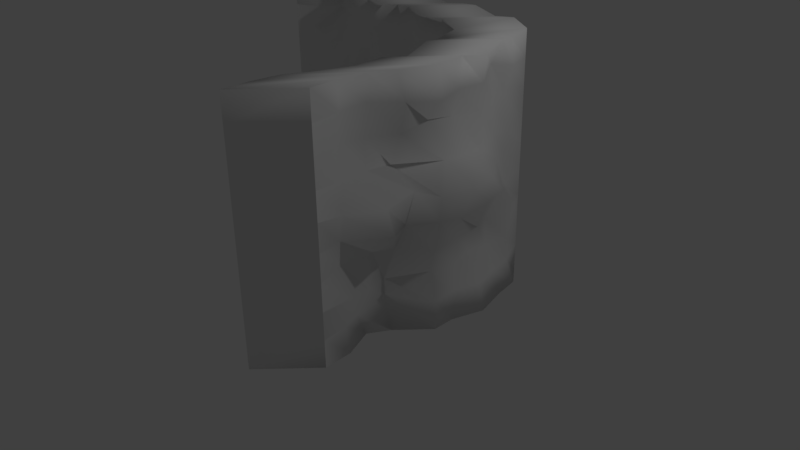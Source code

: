 # Source: CornerThickThin2.blend  (saved by Blender 2.77.0; exported with 4.5.12 LTS)
import bpy
from mathutils import Matrix  # noqa: F401  (used for matrix-valued properties, if any)

bpy.ops.wm.read_factory_settings(use_empty=True)
scene = bpy.context.scene
scene.name = 'Scene'

# ---- collections
col_collection_1 = bpy.data.collections.new('Collection 1'); scene.collection.children.link(col_collection_1)

# ---- materials (node trees are filled in below, after node groups)
mat_material = bpy.data.materials.new('Material')
mat_material.alpha_threshold = 0.0
mat_material.use_transparent_shadow = False
mat_material.roughness = 0.5
mat_material.line_color = (0.0, 0.0, 0.0, 1.0)

# ---- material node trees

# ---- world
world_world = bpy.data.worlds.new('World'); scene.world = world_world
world_world.color = (0.05088, 0.05088, 0.05088)
world_world.use_sun_shadow = False
world_world.sun_shadow_jitter_overblur = 0.0
world_world.cycles.sampling_method = 'MANUAL'

# ---- cameras
cam_camera = bpy.data.cameras.new('Camera')
cam_camera.clip_end = 100.0
cam_camera.lens = 35.0
cam_camera.sensor_width = 32.0
cam_camera.sensor_height = 18.0
cam_camera.ortho_scale = 7.314
cam_camera.dof.focus_distance = 0.0
cam_camera.dof.aperture_fstop = 128.0

# ---- lights
light_lamp = bpy.data.lights.new('Lamp', 'POINT')
light_lamp.transmission_factor = 0.0
light_lamp.cutoff_distance = 30.0
light_lamp.energy = 100.0
light_lamp.shadow_buffer_clip_start = 1.001
light_lamp.shadow_soft_size = 0.1
light_lamp.shadow_maximum_resolution = 0.006
light_lamp.use_absolute_resolution = True

# ---- meshes
me_cube = bpy.data.meshes.new('Cube')
me_cube.from_pydata([(1.5, -2.0, 0.0), (1.5, 1.0, 3.0), (-2.0, 1.5, 0.0), (1.5, -2.0, 3.0), (1.5, 1.0, 0.0), (-2.0, 1.5, 3.0), (-0.5, 1.5, 0.0), (-0.5, 1.5, 3.0), (1.5, -2.0, 0.3333), (1.5, -2.0, 0.6667), (1.5, -2.0, 1.0), (1.5, -2.0, 1.333), (1.5, -2.0, 1.667), (1.5, -2.0, 2.0), (1.5, -2.0, 2.333), (1.5, -2.0, 2.667), (1.5, 1.0, 2.667), (1.5, 1.0, 2.333), (1.5, 1.0, 2.0), (1.5, 1.0, 1.667), (1.5, 1.0, 1.333), (1.5, 1.0, 1.0), (1.5, 1.0, 0.6667), (1.5, 1.0, 0.3333), (-2.0, 1.5, 0.3333), (-2.0, 1.5, 0.6667), (-2.0, 1.5, 1.0), (-2.0, 1.5, 1.333), (-2.0, 1.5, 1.667), (-2.0, 1.5, 2.0), (-2.0, 1.5, 2.333), (-2.0, 1.5, 2.667), (-0.5, 1.5, 0.3333), (-0.5, 1.5, 0.6667), (-0.5, 1.5, 1.0), (-0.5, 1.5, 1.333), (-0.5, 1.5, 1.667), (-0.5, 1.5, 2.0), (-0.5, 1.5, 2.333), (-0.5, 1.5, 2.667), (-0.8094, 1.462, -0.03014), (-1.176, 1.459, -0.01407), (-1.402, 1.506, -0.001311), (-1.683, 1.557, -0.04706), (-0.858, 1.52, 3.039), (-1.044, 1.629, 2.995), (-1.45, 1.553, 3.059), (-1.696, 1.485, 3.004), (-0.792, 1.513, 2.692), (-1.156, 1.691, 2.713), (-1.32, 1.744, 2.712), (-1.683, 1.633, 2.661), (-0.8018, 1.484, 2.351), (-1.057, 1.516, 2.3), (-1.362, 1.482, 2.335), (-1.731, 1.578, 2.384), (-0.817, 1.383, 1.951), (-1.098, 1.503, 2.0), (-1.352, 1.503, 1.929), (-1.696, 1.48, 1.99), (-0.8005, 1.439, 1.697), (-1.099, 1.494, 1.674), (-1.459, 1.476, 1.701), (-1.778, 1.534, 1.7), (-0.7639, 1.584, 1.294), (-1.07, 1.532, 1.344), (-1.39, 1.478, 1.36), (-1.782, 1.462, 1.299), (-0.8001, 1.586, 0.9996), (-1.103, 1.542, 0.9933), (-1.384, 1.411, 0.9418), (-1.712, 1.431, 1.005), (-0.7958, 1.578, 0.6806), (-1.134, 1.483, 0.6068), (-1.339, 1.479, 0.677), (-1.718, 1.442, 0.6896), (-0.8517, 1.492, 0.3517), (-1.131, 1.432, 0.3376), (-1.423, 1.511, 0.3295), (-1.704, 1.512, 0.3447), (1.706, 0.7402, 5.954e-05), (1.759, 0.417, -0.01044), (1.879, -0.001182, -0.008291), (1.758, -0.3896, -0.01123), (1.767, -0.6675, -0.01054), (1.44, -1.018, -0.01553), (1.296, -1.27, -0.01738), (1.483, -1.654, 0.005292), (1.539, 0.6958, 2.96), (1.662, 0.4199, 3.012), (1.833, -0.02738, 2.972), (1.703, -0.2572, 2.983), (1.795, -0.6658, 3.001), (1.621, -1.055, 2.989), (1.487, -1.325, 2.99), (1.487, -1.664, 3.0), (1.67, 0.6314, 0.3444), (1.699, 0.3623, 0.2951), (1.815, -0.009056, 0.3292), (1.744, -0.3466, 0.3456), (1.787, -0.6829, 0.352), (1.323, -1.004, 0.3917), (1.315, -1.403, 0.287), (1.467, -1.685, 0.3464), (1.642, 0.6296, 0.6374), (1.579, 0.3364, 0.5942), (1.65, 0.02319, 0.678), (1.721, -0.2943, 0.663), (1.721, -0.709, 0.7219), (1.367, -1.05, 0.6212), (1.488, -1.364, 0.6814), (1.551, -1.658, 0.7151), (1.666, 0.7201, 1.054), (1.604, 0.2988, 0.9597), (1.716, 0.04017, 0.9902), (1.755, -0.3303, 1.002), (1.775, -0.6964, 0.9818), (1.495, -0.9967, 1.023), (1.444, -1.279, 1.064), (1.44, -1.689, 1.066), (1.564, 0.6443, 1.277), (1.754, 0.4018, 1.343), (1.909, 0.01412, 1.375), (1.837, -0.3604, 1.27), (1.821, -0.6732, 1.333), (1.638, -0.9751, 1.338), (1.807, -1.282, 1.375), (1.471, -1.713, 1.357), (1.528, 0.6504, 1.673), (1.675, 0.3565, 1.714), (1.954, 0.0007446, 1.676), (1.979, -0.3338, 1.668), (1.882, -0.7059, 1.646), (1.766, -0.972, 1.755), (1.712, -1.284, 1.633), (1.514, -1.695, 1.648), (1.566, 0.6669, 1.903), (1.651, 0.3369, 1.97), (1.795, -0.02654, 1.934), (1.821, -0.3141, 1.967), (1.825, -0.6109, 2.004), (1.475, -1.027, 1.976), (1.466, -1.336, 2.003), (1.414, -1.616, 1.953), (1.525, 0.6231, 2.366), (1.619, 0.3352, 2.33), (1.756, 0.00909, 2.346), (1.66, -0.3407, 2.365), (1.655, -0.6817, 2.409), (1.611, -1.025, 2.339), (1.441, -1.333, 2.335), (1.462, -1.693, 2.364), (1.611, 0.6613, 2.674), (1.558, 0.3497, 2.745), (1.797, -0.02176, 2.67), (1.75, -0.3319, 2.665), (1.82, -0.6557, 2.638), (1.679, -1.006, 2.673), (1.459, -1.31, 2.691), (1.452, -1.644, 2.677), (-0.1183, 1.427, 2.963), (0.1342, 1.438, 2.994), (0.4625, 1.31, 3.042), (0.8517, 1.215, 2.992), (1.194, 1.145, 3.043), (-0.1692, 1.593, 0.01314), (0.1022, 1.529, 0.004022), (0.4847, 1.315, -0.0269), (0.8892, 1.445, 0.00641), (1.194, 1.068, 0.01221), (-0.1615, 1.577, 0.349), (0.1611, 1.662, 0.3226), (0.493, 1.534, 0.3289), (0.8298, 1.637, 0.331), (1.163, 1.321, 0.3321), (-0.1773, 1.57, 0.5931), (0.1679, 1.35, 0.6648), (0.5186, 1.345, 0.6596), (0.8335, 1.381, 0.6666), (1.184, 1.17, 0.7164), (-0.1786, 1.437, 1.025), (0.1896, 1.373, 1.038), (0.5102, 1.188, 1.076), (0.8836, 1.197, 0.9561), (1.146, 1.167, 0.9868), (-0.1114, 1.44, 1.314), (0.1436, 1.364, 1.324), (0.4746, 1.154, 1.396), (0.9255, 1.272, 1.32), (1.16, 1.295, 1.372), (-0.1089, 1.424, 1.657), (0.154, 1.369, 1.643), (0.4958, 1.217, 1.639), (0.8378, 1.195, 1.67), (1.167, 1.107, 1.686), (-0.135, 1.41, 1.954), (0.1666, 1.492, 1.99), (0.4744, 1.297, 2.033), (0.8185, 1.272, 2.016), (1.213, 1.066, 1.982), (-0.1649, 1.421, 2.323), (0.168, 1.39, 2.285), (0.5127, 1.357, 2.343), (0.864, 1.342, 2.364), (1.178, 1.096, 2.292), (-0.2423, 1.396, 2.653), (0.1988, 1.474, 2.697), (0.5042, 1.333, 2.665), (0.8657, 1.271, 2.654), (1.16, 1.184, 2.675), (0.9625, -2.587, -0.004901), (0.9625, 0.4133, 2.995), (-2.537, 0.9133, -0.004901), (0.9625, -2.587, 2.995), (0.9625, 0.4133, -0.004901), (-2.537, 0.9133, 2.995), (-1.037, 0.9133, -0.004901), (-1.037, 0.9133, 2.995), (0.9625, -2.587, 0.3284), (0.9625, -2.587, 0.6618), (0.9625, -2.587, 0.9951), (0.9625, -2.587, 1.328), (0.9625, -2.587, 1.662), (0.9625, -2.587, 1.995), (0.9625, -2.587, 2.328), (0.9625, -2.587, 2.662), (0.9625, 0.4133, 2.662), (0.9625, 0.4133, 2.328), (0.9625, 0.4133, 1.995), (0.9625, 0.4133, 1.662), (0.9625, 0.4133, 1.328), (0.9625, 0.4133, 0.9951), (0.9625, 0.4133, 0.6618), (0.9625, 0.4133, 0.3284), (-2.537, 0.9133, 0.3284), (-2.537, 0.9133, 0.6618), (-2.537, 0.9133, 0.9951), (-2.537, 0.9133, 1.328), (-2.537, 0.9133, 1.662), (-2.537, 0.9133, 1.995), (-2.537, 0.9133, 2.328), (-2.537, 0.9133, 2.662), (-1.037, 0.9133, 0.3284), (-1.037, 0.9133, 0.6618), (-1.037, 0.9134, 0.9951), (-1.037, 0.9133, 1.328), (-1.037, 0.9133, 1.662), (-1.037, 0.9133, 1.995), (-1.037, 0.9133, 2.328), (-1.037, 0.9133, 2.662), (-1.347, 0.8757, -0.03504), (-1.713, 0.8724, -0.01897), (-1.939, 0.9194, -0.006213), (-2.22, 0.9701, -0.05197), (-1.395, 0.9332, 3.035), (-1.582, 1.043, 2.99), (-1.988, 0.9662, 3.054), (-2.234, 0.8979, 2.999), (-1.329, 0.9259, 2.687), (-1.693, 1.104, 2.708), (-1.857, 1.157, 2.707), (-2.22, 1.046, 2.656), (-1.339, 0.897, 2.346), (-1.594, 0.9295, 2.295), (-1.9, 0.8956, 2.331), (-2.269, 0.9913, 2.379), (-1.354, 0.7967, 1.946), (-1.636, 0.9166, 1.996), (-1.89, 0.9165, 1.924), (-2.234, 0.893, 1.985), (-1.338, 0.8523, 1.693), (-1.636, 0.9073, 1.67), (-1.996, 0.889, 1.696), (-2.315, 0.9473, 1.695), (-1.301, 0.9973, 1.289), (-1.607, 0.9454, 1.339), (-1.928, 0.8911, 1.355), (-2.319, 0.875, 1.294), (-1.338, 0.9991, 0.9947), (-1.64, 0.9553, 0.9884), (-1.922, 0.8246, 0.9369), (-2.25, 0.8447, 1.0), (-1.333, 0.9917, 0.6757), (-1.671, 0.8959, 0.6019), (-1.876, 0.8921, 0.6721), (-2.255, 0.8557, 0.6847), (-1.389, 0.9048, 0.3468), (-1.668, 0.8455, 0.3327), (-1.96, 0.9243, 0.3246), (-2.242, 0.9253, 0.3398), (1.168, 0.1535, -0.004842), (1.221, -0.1697, -0.01534), (1.341, -0.5879, -0.01319), (1.22, -0.8167, -0.01613), (1.137, -0.9512, 0.03208), (0.9026, -1.36, 0.02415), (0.759, -1.697, 0.008797), (0.9453, -2.241, 0.0003905), (1.002, 0.1091, 2.955), (1.124, -0.1668, 3.007), (1.296, -0.6141, 2.967), (1.166, -0.8439, 2.978), (1.257, -1.252, 2.996), (1.084, -1.642, 2.984), (0.9495, -1.912, 2.985), (0.9498, -2.251, 2.995), (1.132, 0.04474, 0.3395), (1.161, -0.2244, 0.2902), (1.277, -0.5958, 0.3243), (1.207, -0.9333, 0.3407), (1.25, -1.27, 0.3471), (0.786, -1.591, 0.3868), (0.7777, -1.99, 0.2821), (0.93, -2.272, 0.3415), (1.104, 0.0429, 0.6325), (1.042, -0.2503, 0.5893), (1.112, -0.5635, 0.6731), (1.184, -0.881, 0.6581), (1.184, -1.296, 0.717), (0.83, -1.637, 0.6163), (0.9509, -1.951, 0.6765), (1.014, -2.245, 0.7102), (1.128, 0.1334, 1.049), (1.067, -0.2879, 0.9548), (1.179, -0.5465, 0.9853), (1.218, -0.917, 0.997), (1.238, -1.283, 0.9769), (0.9571, -1.583, 1.018), (0.9064, -1.866, 1.059), (0.9021, -2.276, 1.061), (1.027, 0.05764, 1.272), (1.217, -0.1849, 1.338), (1.371, -0.5726, 1.37), (1.299, -0.9471, 1.265), (1.283, -1.26, 1.328), (1.1, -1.562, 1.333), (1.269, -1.869, 1.37), (0.9339, -2.3, 1.352), (0.9902, 0.06375, 1.668), (1.138, -0.2302, 1.709), (1.416, -0.586, 1.671), (1.441, -0.9205, 1.663), (1.345, -1.293, 1.641), (1.228, -1.559, 1.75), (1.174, -1.87, 1.628), (0.9763, -2.281, 1.643), (1.028, 0.08019, 1.898), (1.113, -0.2498, 1.965), (1.258, -0.6132, 1.929), (1.284, -0.9008, 1.962), (1.287, -1.198, 1.999), (0.9374, -1.613, 1.972), (0.9285, -1.923, 1.998), (0.8766, -2.202, 1.949), (0.9873, 0.03639, 2.361), (1.081, -0.2515, 2.325), (1.218, -0.5776, 2.341), (1.122, -0.9274, 2.36), (1.118, -1.268, 2.404), (1.073, -1.611, 2.334), (0.9033, -1.919, 2.33), (0.9246, -2.28, 2.359), (1.073, 0.07459, 2.669), (1.02, -0.237, 2.74), (1.26, -0.6085, 2.666), (1.212, -0.9186, 2.66), (1.283, -1.242, 2.633), (1.142, -1.592, 2.668), (0.9213, -1.897, 2.686), (0.9145, -2.231, 2.673), (-0.6558, 0.8399, 2.958), (-0.4033, 0.8512, 2.989), (-0.075, 0.7232, 3.037), (0.3142, 0.628, 2.987), (0.6569, 0.5584, 3.039), (-0.7067, 1.006, 0.008236), (-0.4352, 0.9426, -0.0008789), (-0.05274, 0.7278, -0.0318), (0.3518, 0.8587, 0.001509), (0.6569, 0.4813, 0.007304), (-0.699, 0.9901, 0.3441), (-0.3764, 1.076, 0.3176), (-0.0445, 0.9477, 0.324), (0.2923, 1.05, 0.3261), (0.6257, 0.7344, 0.3272), (-0.7148, 0.9829, 0.5882), (-0.3695, 0.7628, 0.6599), (-0.0189, 0.7587, 0.6547), (0.296, 0.7945, 0.6617), (0.6466, 0.583, 0.7115), (-0.7161, 0.8506, 1.02), (-0.3478, 0.7861, 1.034), (-0.02724, 0.6017, 1.072), (0.3461, 0.6103, 0.9512), (0.6086, 0.5807, 0.9819), (-0.6489, 0.8528, 1.309), (-0.3939, 0.7775, 1.319), (-0.06288, 0.5676, 1.391), (0.3881, 0.6851, 1.315), (0.6221, 0.7081, 1.367), (-0.6463, 0.8368, 1.652), (-0.3835, 0.7818, 1.639), (-0.04163, 0.6302, 1.634), (0.3003, 0.6084, 1.665), (0.6294, 0.5203, 1.681), (-0.6725, 0.8228, 1.949), (-0.3708, 0.9049, 1.986), (-0.06306, 0.7098, 2.028), (0.281, 0.6848, 2.011), (0.6759, 0.4797, 1.977), (-0.7024, 0.8344, 2.318), (-0.3694, 0.8029, 2.28), (-0.02476, 0.7701, 2.338), (0.3265, 0.7553, 2.359), (0.6403, 0.5097, 2.288), (-0.7797, 0.8093, 2.648), (-0.3386, 0.8874, 2.692), (-0.03329, 0.7463, 2.66), (0.3283, 0.6847, 2.649), (0.6223, 0.597, 2.67)], [], [(159, 95, 3, 15), (79, 43, 2, 24), (209, 164, 1, 16), (169, 174, 23, 4), (174, 179, 22, 23), (179, 184, 21, 22), (184, 189, 20, 21), (189, 194, 19, 20), (194, 199, 18, 19), (199, 204, 17, 18), (204, 209, 16, 17), (47, 51, 31, 5), (51, 55, 30, 31), (55, 59, 29, 30), (59, 63, 28, 29), (63, 67, 27, 28), (67, 71, 26, 27), (71, 75, 25, 26), (75, 79, 24, 25), (87, 103, 8, 0), (103, 111, 9, 8), (111, 119, 10, 9), (119, 127, 11, 10), (127, 135, 12, 11), (135, 143, 13, 12), (143, 151, 14, 13), (151, 159, 15, 14), (33, 32, 76, 72), (72, 76, 77, 73), (73, 77, 78, 74), (74, 78, 79, 75), (34, 33, 72, 68), (68, 72, 73, 69), (69, 73, 74, 70), (70, 74, 75, 71), (35, 34, 68, 64), (64, 68, 69, 65), (65, 69, 70, 66), (66, 70, 71, 67), (36, 35, 64, 60), (60, 64, 65, 61), (61, 65, 66, 62), (62, 66, 67, 63), (37, 36, 60, 56), (56, 60, 61, 57), (57, 61, 62, 58), (58, 62, 63, 59), (38, 37, 56, 52), (52, 56, 57, 53), (53, 57, 58, 54), (54, 58, 59, 55), (39, 38, 52, 48), (48, 52, 53, 49), (49, 53, 54, 50), (50, 54, 55, 51), (7, 39, 48, 44), (44, 48, 49, 45), (45, 49, 50, 46), (46, 50, 51, 47), (32, 6, 40, 76), (76, 40, 41, 77), (77, 41, 42, 78), (78, 42, 43, 79), (17, 16, 152, 144), (144, 152, 153, 145), (145, 153, 154, 146), (146, 154, 155, 147), (147, 155, 156, 148), (148, 156, 157, 149), (149, 157, 158, 150), (150, 158, 159, 151), (18, 17, 144, 136), (136, 144, 145, 137), (137, 145, 146, 138), (138, 146, 147, 139), (139, 147, 148, 140), (140, 148, 149, 141), (141, 149, 150, 142), (142, 150, 151, 143), (19, 18, 136, 128), (128, 136, 137, 129), (129, 137, 138, 130), (130, 138, 139, 131), (131, 139, 140, 132), (132, 140, 141, 133), (133, 141, 142, 134), (134, 142, 143, 135), (20, 19, 128, 120), (120, 128, 129, 121), (121, 129, 130, 122), (122, 130, 131, 123), (123, 131, 132, 124), (124, 132, 133, 125), (125, 133, 134, 126), (126, 134, 135, 127), (21, 20, 120, 112), (112, 120, 121, 113), (113, 121, 122, 114), (114, 122, 123, 115), (115, 123, 124, 116), (116, 124, 125, 117), (117, 125, 126, 118), (118, 126, 127, 119), (22, 21, 112, 104), (104, 112, 113, 105), (105, 113, 114, 106), (106, 114, 115, 107), (107, 115, 116, 108), (108, 116, 117, 109), (109, 117, 118, 110), (110, 118, 119, 111), (23, 22, 104, 96), (96, 104, 105, 97), (97, 105, 106, 98), (98, 106, 107, 99), (99, 107, 108, 100), (100, 108, 109, 101), (101, 109, 110, 102), (102, 110, 111, 103), (4, 23, 96, 80), (80, 96, 97, 81), (81, 97, 98, 82), (82, 98, 99, 83), (83, 99, 100, 84), (84, 100, 101, 85), (85, 101, 102, 86), (86, 102, 103, 87), (16, 1, 88, 152), (152, 88, 89, 153), (153, 89, 90, 154), (154, 90, 91, 155), (155, 91, 92, 156), (156, 92, 93, 157), (157, 93, 94, 158), (158, 94, 95, 159), (38, 39, 205, 200), (200, 205, 206, 201), (201, 206, 207, 202), (202, 207, 208, 203), (203, 208, 209, 204), (37, 38, 200, 195), (195, 200, 201, 196), (196, 201, 202, 197), (197, 202, 203, 198), (198, 203, 204, 199), (36, 37, 195, 190), (190, 195, 196, 191), (191, 196, 197, 192), (192, 197, 198, 193), (193, 198, 199, 194), (35, 36, 190, 185), (185, 190, 191, 186), (186, 191, 192, 187), (187, 192, 193, 188), (188, 193, 194, 189), (34, 35, 185, 180), (180, 185, 186, 181), (181, 186, 187, 182), (182, 187, 188, 183), (183, 188, 189, 184), (33, 34, 180, 175), (175, 180, 181, 176), (176, 181, 182, 177), (177, 182, 183, 178), (178, 183, 184, 179), (32, 33, 175, 170), (170, 175, 176, 171), (171, 176, 177, 172), (172, 177, 178, 173), (173, 178, 179, 174), (6, 32, 170, 165), (165, 170, 171, 166), (166, 171, 172, 167), (167, 172, 173, 168), (168, 173, 174, 169), (39, 7, 160, 205), (205, 160, 161, 206), (206, 161, 162, 207), (207, 162, 163, 208), (208, 163, 164, 209), (369, 225, 213, 305), (289, 234, 212, 253), (419, 226, 211, 374), (379, 214, 233, 384), (384, 233, 232, 389), (389, 232, 231, 394), (394, 231, 230, 399), (399, 230, 229, 404), (404, 229, 228, 409), (409, 228, 227, 414), (414, 227, 226, 419), (257, 215, 241, 261), (261, 241, 240, 265), (265, 240, 239, 269), (269, 239, 238, 273), (273, 238, 237, 277), (277, 237, 236, 281), (281, 236, 235, 285), (285, 235, 234, 289), (297, 210, 218, 313), (313, 218, 219, 321), (321, 219, 220, 329), (329, 220, 221, 337), (337, 221, 222, 345), (345, 222, 223, 353), (353, 223, 224, 361), (361, 224, 225, 369), (243, 282, 286, 242), (282, 283, 287, 286), (283, 284, 288, 287), (284, 285, 289, 288), (244, 278, 282, 243), (278, 279, 283, 282), (279, 280, 284, 283), (280, 281, 285, 284), (245, 274, 278, 244), (274, 275, 279, 278), (275, 276, 280, 279), (276, 277, 281, 280), (246, 270, 274, 245), (270, 271, 275, 274), (271, 272, 276, 275), (272, 273, 277, 276), (247, 266, 270, 246), (266, 267, 271, 270), (267, 268, 272, 271), (268, 269, 273, 272), (248, 262, 266, 247), (262, 263, 267, 266), (263, 264, 268, 267), (264, 265, 269, 268), (249, 258, 262, 248), (258, 259, 263, 262), (259, 260, 264, 263), (260, 261, 265, 264), (217, 254, 258, 249), (254, 255, 259, 258), (255, 256, 260, 259), (256, 257, 261, 260), (242, 286, 250, 216), (286, 287, 251, 250), (287, 288, 252, 251), (288, 289, 253, 252), (227, 354, 362, 226), (354, 355, 363, 362), (355, 356, 364, 363), (356, 357, 365, 364), (357, 358, 366, 365), (358, 359, 367, 366), (359, 360, 368, 367), (360, 361, 369, 368), (228, 346, 354, 227), (346, 347, 355, 354), (347, 348, 356, 355), (348, 349, 357, 356), (349, 350, 358, 357), (350, 351, 359, 358), (351, 352, 360, 359), (352, 353, 361, 360), (229, 338, 346, 228), (338, 339, 347, 346), (339, 340, 348, 347), (340, 341, 349, 348), (341, 342, 350, 349), (342, 343, 351, 350), (343, 344, 352, 351), (344, 345, 353, 352), (230, 330, 338, 229), (330, 331, 339, 338), (331, 332, 340, 339), (332, 333, 341, 340), (333, 334, 342, 341), (334, 335, 343, 342), (335, 336, 344, 343), (336, 337, 345, 344), (231, 322, 330, 230), (322, 323, 331, 330), (323, 324, 332, 331), (324, 325, 333, 332), (325, 326, 334, 333), (326, 327, 335, 334), (327, 328, 336, 335), (328, 329, 337, 336), (232, 314, 322, 231), (314, 315, 323, 322), (315, 316, 324, 323), (316, 317, 325, 324), (317, 318, 326, 325), (318, 319, 327, 326), (319, 320, 328, 327), (320, 321, 329, 328), (233, 306, 314, 232), (306, 307, 315, 314), (307, 308, 316, 315), (308, 309, 317, 316), (309, 310, 318, 317), (310, 311, 319, 318), (311, 312, 320, 319), (312, 313, 321, 320), (214, 290, 306, 233), (290, 291, 307, 306), (291, 292, 308, 307), (292, 293, 309, 308), (293, 294, 310, 309), (294, 295, 311, 310), (295, 296, 312, 311), (296, 297, 313, 312), (226, 362, 298, 211), (362, 363, 299, 298), (363, 364, 300, 299), (364, 365, 301, 300), (365, 366, 302, 301), (366, 367, 303, 302), (367, 368, 304, 303), (368, 369, 305, 304), (248, 410, 415, 249), (410, 411, 416, 415), (411, 412, 417, 416), (412, 413, 418, 417), (413, 414, 419, 418), (247, 405, 410, 248), (405, 406, 411, 410), (406, 407, 412, 411), (407, 408, 413, 412), (408, 409, 414, 413), (246, 400, 405, 247), (400, 401, 406, 405), (401, 402, 407, 406), (402, 403, 408, 407), (403, 404, 409, 408), (245, 395, 400, 246), (395, 396, 401, 400), (396, 397, 402, 401), (397, 398, 403, 402), (398, 399, 404, 403), (244, 390, 395, 245), (390, 391, 396, 395), (391, 392, 397, 396), (392, 393, 398, 397), (393, 394, 399, 398), (243, 385, 390, 244), (385, 386, 391, 390), (386, 387, 392, 391), (387, 388, 393, 392), (388, 389, 394, 393), (242, 380, 385, 243), (380, 381, 386, 385), (381, 382, 387, 386), (382, 383, 388, 387), (383, 384, 389, 388), (216, 375, 380, 242), (375, 376, 381, 380), (376, 377, 382, 381), (377, 378, 383, 382), (378, 379, 384, 383), (249, 415, 370, 217), (415, 416, 371, 370), (416, 417, 372, 371), (417, 418, 373, 372), (418, 419, 374, 373), (162, 372, 373, 163), (163, 373, 374, 164), (8, 218, 210, 0), (165, 375, 216, 6), (80, 290, 214, 4), (9, 219, 218, 8), (166, 376, 375, 165), (81, 291, 290, 80), (10, 220, 219, 9), (167, 377, 376, 166), (82, 292, 291, 81), (11, 221, 220, 10), (6, 216, 250, 40), (168, 378, 377, 167), (12, 222, 221, 11), (83, 293, 292, 82), (40, 250, 251, 41), (169, 379, 378, 168), (13, 223, 222, 12), (84, 294, 293, 83), (41, 251, 252, 42), (14, 224, 223, 13), (85, 295, 294, 84), (42, 252, 253, 43), (15, 225, 224, 14), (86, 296, 295, 85), (44, 254, 217, 7), (87, 297, 296, 86), (45, 255, 254, 44), (1, 211, 298, 88), (46, 256, 255, 45), (88, 298, 299, 89), (47, 257, 256, 46), (89, 299, 300, 90), (90, 300, 301, 91), (91, 301, 302, 92), (92, 302, 303, 93), (93, 303, 304, 94), (94, 304, 305, 95), (2, 212, 234, 24), (0, 210, 297, 87), (24, 234, 235, 25), (43, 253, 212, 2), (25, 235, 236, 26), (3, 213, 225, 15), (26, 236, 237, 27), (27, 237, 238, 28), (31, 241, 215, 5), (28, 238, 239, 29), (95, 305, 213, 3), (29, 239, 240, 30), (7, 217, 370, 160), (5, 215, 257, 47), (30, 240, 241, 31), (160, 370, 371, 161), (164, 374, 211, 1), (161, 371, 372, 162), (4, 214, 379, 169)])
me_cube.polygons.foreach_set('use_smooth', [True] * 418)
_k = set([(0, 8), (0, 87), (2, 24), (2, 43), (3, 15), (3, 95), (5, 31), (5, 47), (8, 9), (8, 103), (8, 218), (9, 10), (9, 111), (9, 219), (10, 11), (10, 119), (10, 220), (11, 12), (11, 127), (11, 221), (12, 13), (12, 135), (12, 222), (13, 14), (13, 143), (13, 223), (14, 15), (14, 151), (14, 224), (15, 159), (15, 225), (24, 25), (24, 79), (24, 234), (25, 26), (25, 75), (25, 235), (26, 27), (26, 71), (26, 236), (27, 28), (27, 67), (27, 237), (28, 29), (28, 63), (28, 238), (29, 30), (29, 59), (29, 239), (30, 31), (30, 55), (30, 240), (31, 51), (31, 241), (210, 218), (210, 297), (212, 234), (212, 253), (213, 225), (213, 305), (215, 241), (215, 257), (218, 219), (218, 313), (219, 220), (219, 321), (220, 221), (220, 329), (221, 222), (221, 337), (222, 223), (222, 345), (223, 224), (223, 353), (224, 225), (224, 361), (225, 369), (234, 235), (234, 289), (235, 236), (235, 285), (236, 237), (236, 281), (237, 238), (237, 277), (238, 239), (238, 273), (239, 240), (239, 269), (240, 241), (240, 265), (241, 261)])
me_cube.attributes.new('sharp_edge', 'BOOLEAN', 'EDGE').data.foreach_set('value', [ (min(e.vertices), max(e.vertices)) in _k for e in me_cube.edges])
_uv = me_cube.uv_layers.new(name='UVMap')
_uv.uv.foreach_set('vector', [0.05788, 0.8791, 0.05506, 0.9624, 0.008351, 0.9636, 0.007758, 0.8781, 0.9113, 0.2631, 0.91, 0.1563, 0.9566, 0.1735, 0.9547, 0.2626, 0.478, 0.882, 0.4764, 0.981, 0.4311, 0.9632, 0.4317, 0.8788, 0.4722, 0.1788, 0.4829, 0.2657, 0.4301, 0.2681, 0.429, 0.179, 0.4829, 0.2657, 0.4809, 0.3709, 0.4305, 0.3578, 0.4301, 0.2681, 0.4809, 0.3709, 0.4872, 0.4433, 0.4308, 0.4472, 0.4305, 0.3578, 0.4872, 0.4433, 0.4914, 0.5426, 0.431, 0.5365, 0.4308, 0.4472, 0.4914, 0.5426, 0.4813, 0.6286, 0.4323, 0.6246, 0.431, 0.5365, 0.4813, 0.6286, 0.4736, 0.7061, 0.4327, 0.7103, 0.4323, 0.6246, 0.4736, 0.7061, 0.476, 0.7864, 0.4319, 0.7954, 0.4327, 0.7103, 0.476, 0.7864, 0.478, 0.882, 0.4317, 0.8788, 0.4319, 0.7954, 0.9068, 0.9802, 0.905, 0.885, 0.9516, 0.8893, 0.9516, 0.9793, 0.905, 0.885, 0.9127, 0.8125, 0.9525, 0.7992, 0.9516, 0.8893, 0.9127, 0.8125, 0.9074, 0.7067, 0.9522, 0.7094, 0.9525, 0.7992, 0.9074, 0.7067, 0.9191, 0.6289, 0.952, 0.6194, 0.9522, 0.7094, 0.9191, 0.6289, 0.9208, 0.52, 0.9528, 0.5302, 0.952, 0.6194, 0.9208, 0.52, 0.9109, 0.4422, 0.9534, 0.4411, 0.9528, 0.5302, 0.9109, 0.4422, 0.9117, 0.3578, 0.9534, 0.3517, 0.9534, 0.4411, 0.9117, 0.3578, 0.9113, 0.2631, 0.9547, 0.2626, 0.9534, 0.3517, 0.05057, 0.1899, 0.04587, 0.2777, 0.001656, 0.2741, 0.001965, 0.1879, 0.04587, 0.2777, 0.04895, 0.373, 0.00172, 0.3606, 0.001656, 0.2741, 0.04895, 0.373, 0.047, 0.4648, 0.002821, 0.4476, 0.00172, 0.3606, 0.047, 0.4648, 0.04363, 0.5392, 0.003412, 0.5347, 0.002821, 0.4476, 0.04363, 0.5392, 0.04777, 0.6148, 0.00515, 0.6214, 0.003412, 0.5347, 0.04777, 0.6148, 0.06135, 0.6923, 0.006719, 0.7071, 0.00515, 0.6214, 0.06135, 0.6923, 0.04932, 0.7995, 0.00686, 0.7926, 0.006719, 0.7071, 0.04932, 0.7995, 0.05788, 0.8791, 0.007758, 0.8781, 0.00686, 0.7926, 0.7334, 0.3415, 0.7332, 0.2506, 0.7868, 0.2561, 0.778, 0.3449, 0.778, 0.3449, 0.7868, 0.2561, 0.8274, 0.2508, 0.8276, 0.327, 0.8276, 0.327, 0.8274, 0.2508, 0.8682, 0.2501, 0.8574, 0.349, 0.8574, 0.349, 0.8682, 0.2501, 0.9113, 0.2631, 0.9117, 0.3578, 0.7333, 0.4323, 0.7334, 0.3415, 0.778, 0.3449, 0.7783, 0.4334, 0.7783, 0.4334, 0.778, 0.3449, 0.8276, 0.327, 0.8257, 0.4351, 0.8257, 0.4351, 0.8276, 0.327, 0.8574, 0.349, 0.8646, 0.4245, 0.8646, 0.4245, 0.8574, 0.349, 0.9117, 0.3578, 0.9109, 0.4422, 0.7323, 0.5235, 0.7333, 0.4323, 0.7783, 0.4334, 0.7714, 0.5135, 0.7714, 0.5135, 0.7783, 0.4334, 0.8257, 0.4351, 0.8177, 0.5297, 0.8177, 0.5297, 0.8257, 0.4351, 0.8646, 0.4245, 0.8644, 0.5345, 0.8644, 0.5345, 0.8646, 0.4245, 0.9109, 0.4422, 0.9208, 0.52, 0.7326, 0.6138, 0.7323, 0.5235, 0.7714, 0.5135, 0.7773, 0.6255, 0.7773, 0.6255, 0.7714, 0.5135, 0.8177, 0.5297, 0.8226, 0.6204, 0.8226, 0.6204, 0.8177, 0.5297, 0.8644, 0.5345, 0.8738, 0.6286, 0.8738, 0.6286, 0.8644, 0.5345, 0.9208, 0.52, 0.9191, 0.6289, 0.7319, 0.7037, 0.7326, 0.6138, 0.7773, 0.6255, 0.7788, 0.6918, 0.7788, 0.6918, 0.7773, 0.6255, 0.8226, 0.6204, 0.8243, 0.7048, 0.8243, 0.7048, 0.8226, 0.6204, 0.8738, 0.6286, 0.858, 0.6869, 0.858, 0.6869, 0.8738, 0.6286, 0.9191, 0.6289, 0.9074, 0.7067, 0.732, 0.7926, 0.7319, 0.7037, 0.7788, 0.6918, 0.7764, 0.7975, 0.7764, 0.7975, 0.7788, 0.6918, 0.8243, 0.7048, 0.8145, 0.7836, 0.8145, 0.7836, 0.8243, 0.7048, 0.858, 0.6869, 0.8585, 0.7985, 0.8585, 0.7985, 0.858, 0.6869, 0.9074, 0.7067, 0.9127, 0.8125, 0.7316, 0.8821, 0.732, 0.7926, 0.7764, 0.7975, 0.7745, 0.8903, 0.7745, 0.8903, 0.7764, 0.7975, 0.8145, 0.7836, 0.828, 0.897, 0.828, 0.897, 0.8145, 0.7836, 0.8585, 0.7985, 0.8527, 0.8984, 0.8527, 0.8984, 0.8585, 0.7985, 0.9127, 0.8125, 0.905, 0.885, 0.7306, 0.9726, 0.7316, 0.8821, 0.7745, 0.8903, 0.7836, 0.9852, 0.7836, 0.9852, 0.7745, 0.8903, 0.828, 0.897, 0.811, 0.973, 0.811, 0.973, 0.828, 0.897, 0.8527, 0.8984, 0.8705, 0.9942, 0.8705, 0.9942, 0.8527, 0.8984, 0.905, 0.885, 0.9068, 0.9802, 0.7332, 0.2506, 0.7337, 0.1608, 0.7784, 0.1528, 0.7868, 0.2561, 0.7868, 0.2561, 0.7784, 0.1528, 0.8345, 0.158, 0.8274, 0.2508, 0.8274, 0.2508, 0.8345, 0.158, 0.8674, 0.1635, 0.8682, 0.2501, 0.8682, 0.2501, 0.8674, 0.1635, 0.91, 0.1563, 0.9113, 0.2631, 0.4319, 0.7954, 0.4317, 0.8788, 0.3853, 0.8805, 0.3794, 0.8039, 0.3794, 0.8039, 0.3853, 0.8805, 0.3335, 0.9056, 0.3365, 0.7949, 0.3365, 0.7949, 0.3335, 0.9056, 0.2834, 0.8816, 0.2883, 0.7969, 0.2883, 0.7969, 0.2834, 0.8816, 0.239, 0.8811, 0.2379, 0.8015, 0.2379, 0.8015, 0.239, 0.8811, 0.1956, 0.8748, 0.1905, 0.8115, 0.1905, 0.8115, 0.1956, 0.8748, 0.1464, 0.8778, 0.1424, 0.7902, 0.1424, 0.7902, 0.1464, 0.8778, 0.1045, 0.8832, 0.0991, 0.7851, 0.0991, 0.7851, 0.1045, 0.8832, 0.05788, 0.8791, 0.04932, 0.7995, 0.4327, 0.7103, 0.4319, 0.7954, 0.3794, 0.8039, 0.387, 0.6856, 0.387, 0.6856, 0.3794, 0.8039, 0.3365, 0.7949, 0.3338, 0.6993, 0.3338, 0.6993, 0.3365, 0.7949, 0.2883, 0.7969, 0.2843, 0.6912, 0.2843, 0.6912, 0.2883, 0.7969, 0.2379, 0.8015, 0.241, 0.6944, 0.241, 0.6944, 0.2379, 0.8015, 0.1905, 0.8115, 0.1993, 0.7023, 0.1993, 0.7023, 0.1905, 0.8115, 0.1424, 0.7902, 0.1407, 0.6952, 0.1407, 0.6952, 0.1424, 0.7902, 0.0991, 0.7851, 0.09809, 0.7013, 0.09809, 0.7013, 0.0991, 0.7851, 0.04932, 0.7995, 0.06135, 0.6923, 0.4323, 0.6246, 0.4327, 0.7103, 0.387, 0.6856, 0.3845, 0.6287, 0.3845, 0.6287, 0.387, 0.6856, 0.3338, 0.6993, 0.3369, 0.6319, 0.3369, 0.6319, 0.3338, 0.6993, 0.2843, 0.6912, 0.2824, 0.6191, 0.2824, 0.6191, 0.2843, 0.6912, 0.241, 0.6944, 0.2358, 0.6143, 0.2358, 0.6143, 0.241, 0.6944, 0.1993, 0.7023, 0.1861, 0.6094, 0.1861, 0.6094, 0.1993, 0.7023, 0.1407, 0.6952, 0.1484, 0.6366, 0.1484, 0.6366, 0.1407, 0.6952, 0.09809, 0.7013, 0.1042, 0.6074, 0.1042, 0.6074, 0.09809, 0.7013, 0.06135, 0.6923, 0.04777, 0.6148, 0.431, 0.5365, 0.4323, 0.6246, 0.3845, 0.6287, 0.3763, 0.5219, 0.3763, 0.5219, 0.3845, 0.6287, 0.3369, 0.6319, 0.3443, 0.5373, 0.3443, 0.5373, 0.3369, 0.6319, 0.2824, 0.6191, 0.2861, 0.5429, 0.2861, 0.5429, 0.2824, 0.6191, 0.2358, 0.6143, 0.234, 0.5118, 0.234, 0.5118, 0.2358, 0.6143, 0.1861, 0.6094, 0.1897, 0.5275, 0.1897, 0.5275, 0.1861, 0.6094, 0.1484, 0.6366, 0.1466, 0.5256, 0.1466, 0.5256, 0.1484, 0.6366, 0.1042, 0.6074, 0.1021, 0.5437, 0.1021, 0.5437, 0.1042, 0.6074, 0.04777, 0.6148, 0.04363, 0.5392, 0.4308, 0.4472, 0.431, 0.5365, 0.3763, 0.5219, 0.3895, 0.4619, 0.3895, 0.4619, 0.3763, 0.5219, 0.3443, 0.5373, 0.3292, 0.4392, 0.3292, 0.4392, 0.3443, 0.5373, 0.2861, 0.5429, 0.2932, 0.4443, 0.2932, 0.4443, 0.2861, 0.5429, 0.234, 0.5118, 0.2377, 0.441, 0.2377, 0.441, 0.234, 0.5118, 0.1897, 0.5275, 0.1861, 0.4388, 0.1861, 0.4388, 0.1897, 0.5275, 0.1466, 0.5256, 0.1429, 0.4506, 0.1429, 0.4506, 0.1466, 0.5256, 0.1021, 0.5437, 0.1032, 0.4626, 0.1032, 0.4626, 0.1021, 0.5437, 0.04363, 0.5392, 0.047, 0.4648, 0.4305, 0.3578, 0.4308, 0.4472, 0.3895, 0.4619, 0.3767, 0.3507, 0.3767, 0.3507, 0.3895, 0.4619, 0.3292, 0.4392, 0.3343, 0.342, 0.3343, 0.342, 0.3292, 0.4392, 0.2932, 0.4443, 0.2917, 0.3685, 0.2917, 0.3685, 0.2932, 0.4443, 0.2377, 0.441, 0.2414, 0.3609, 0.2414, 0.3609, 0.2377, 0.441, 0.1861, 0.4388, 0.1816, 0.3723, 0.1816, 0.3723, 0.1861, 0.4388, 0.1429, 0.4506, 0.1342, 0.3493, 0.1342, 0.3493, 0.1429, 0.4506, 0.1032, 0.4626, 0.0903, 0.3646, 0.0903, 0.3646, 0.1032, 0.4626, 0.047, 0.4648, 0.04895, 0.373, 0.4301, 0.2681, 0.4305, 0.3578, 0.3767, 0.3507, 0.3761, 0.2703, 0.3761, 0.2703, 0.3767, 0.3507, 0.3343, 0.342, 0.335, 0.264, 0.335, 0.264, 0.3343, 0.342, 0.2917, 0.3685, 0.282, 0.2758, 0.282, 0.2758, 0.2917, 0.3685, 0.2414, 0.3609, 0.233, 0.2781, 0.233, 0.2781, 0.2414, 0.3609, 0.1816, 0.3723, 0.1871, 0.2776, 0.1871, 0.2776, 0.1816, 0.3723, 0.1342, 0.3493, 0.1407, 0.2918, 0.1407, 0.2918, 0.1342, 0.3493, 0.0903, 0.3646, 0.08511, 0.263, 0.08511, 0.263, 0.0903, 0.3646, 0.04895, 0.373, 0.04587, 0.2777, 0.429, 0.179, 0.4301, 0.2681, 0.3761, 0.2703, 0.3894, 0.1797, 0.3894, 0.1797, 0.3761, 0.2703, 0.335, 0.264, 0.3432, 0.1816, 0.3432, 0.1816, 0.335, 0.264, 0.282, 0.2758, 0.2832, 0.1863, 0.2832, 0.1863, 0.282, 0.2758, 0.233, 0.2781, 0.2276, 0.1849, 0.2276, 0.1849, 0.233, 0.2781, 0.1871, 0.2776, 0.1884, 0.1856, 0.1884, 0.1856, 0.1871, 0.2776, 0.1407, 0.2918, 0.1395, 0.1986, 0.1395, 0.1986, 0.1407, 0.2918, 0.08511, 0.263, 0.1043, 0.1934, 0.1043, 0.1934, 0.08511, 0.263, 0.04587, 0.2777, 0.05057, 0.1899, 0.4317, 0.8788, 0.4311, 0.9632, 0.389, 0.9523, 0.3853, 0.8805, 0.3853, 0.8805, 0.389, 0.9523, 0.3433, 0.97, 0.3335, 0.9056, 0.3335, 0.9056, 0.3433, 0.97, 0.2809, 0.9599, 0.2834, 0.8816, 0.2834, 0.8816, 0.2809, 0.9599, 0.2493, 0.9613, 0.239, 0.8811, 0.239, 0.8811, 0.2493, 0.9613, 0.1932, 0.9654, 0.1956, 0.8748, 0.1956, 0.8748, 0.1932, 0.9654, 0.1394, 0.96, 0.1464, 0.8778, 0.1464, 0.8778, 0.1394, 0.96, 0.1018, 0.9599, 0.1045, 0.8832, 0.1045, 0.8832, 0.1018, 0.9599, 0.05506, 0.9624, 0.05788, 0.8791, 0.732, 0.7926, 0.7316, 0.8821, 0.6923, 0.8768, 0.681, 0.7896, 0.681, 0.7896, 0.6923, 0.8768, 0.6326, 0.8929, 0.6322, 0.7795, 0.6322, 0.7795, 0.6326, 0.8929, 0.5821, 0.8785, 0.5825, 0.7939, 0.5825, 0.7939, 0.5821, 0.8785, 0.5143, 0.8773, 0.5187, 0.8064, 0.5187, 0.8064, 0.5143, 0.8773, 0.478, 0.882, 0.476, 0.7864, 0.7319, 0.7037, 0.732, 0.7926, 0.681, 0.7896, 0.6739, 0.6907, 0.6739, 0.6907, 0.681, 0.7896, 0.6322, 0.7795, 0.63, 0.7003, 0.63, 0.7003, 0.6322, 0.7795, 0.5825, 0.7939, 0.5878, 0.7156, 0.5878, 0.7156, 0.5825, 0.7939, 0.5187, 0.8064, 0.5381, 0.7117, 0.5381, 0.7117, 0.5187, 0.8064, 0.476, 0.7864, 0.4736, 0.7061, 0.7326, 0.6138, 0.7319, 0.7037, 0.6739, 0.6907, 0.6704, 0.6125, 0.6704, 0.6125, 0.6739, 0.6907, 0.63, 0.7003, 0.6297, 0.5988, 0.6297, 0.5988, 0.63, 0.7003, 0.5878, 0.7156, 0.5821, 0.6199, 0.5821, 0.6199, 0.5878, 0.7156, 0.5381, 0.7117, 0.5318, 0.6211, 0.5318, 0.6211, 0.5381, 0.7117, 0.4736, 0.7061, 0.4813, 0.6286, 0.7323, 0.5235, 0.7326, 0.6138, 0.6704, 0.6125, 0.6667, 0.5203, 0.6667, 0.5203, 0.6704, 0.6125, 0.6297, 0.5988, 0.6271, 0.5247, 0.6271, 0.5247, 0.6297, 0.5988, 0.5821, 0.6199, 0.583, 0.549, 0.583, 0.549, 0.5821, 0.6199, 0.5318, 0.6211, 0.5205, 0.53, 0.5205, 0.53, 0.5318, 0.6211, 0.4813, 0.6286, 0.4914, 0.5426, 0.7333, 0.4323, 0.7323, 0.5235, 0.6667, 0.5203, 0.6848, 0.4379, 0.6848, 0.4379, 0.6667, 0.5203, 0.6271, 0.5247, 0.6254, 0.4468, 0.6254, 0.4468, 0.6271, 0.5247, 0.583, 0.549, 0.5782, 0.463, 0.5782, 0.463, 0.583, 0.549, 0.5205, 0.53, 0.5244, 0.4344, 0.5244, 0.4344, 0.5205, 0.53, 0.4914, 0.5426, 0.4872, 0.4433, 0.7334, 0.3415, 0.7333, 0.4323, 0.6848, 0.4379, 0.6873, 0.3209, 0.6873, 0.3209, 0.6848, 0.4379, 0.6254, 0.4468, 0.6243, 0.3498, 0.6243, 0.3498, 0.6254, 0.4468, 0.5782, 0.463, 0.5712, 0.3505, 0.5712, 0.3505, 0.5782, 0.463, 0.5244, 0.4344, 0.5314, 0.3522, 0.5314, 0.3522, 0.5244, 0.4344, 0.4872, 0.4433, 0.4809, 0.3709, 0.7332, 0.2506, 0.7334, 0.3415, 0.6873, 0.3209, 0.6833, 0.2554, 0.6833, 0.2554, 0.6873, 0.3209, 0.6243, 0.3498, 0.637, 0.2523, 0.637, 0.2523, 0.6243, 0.3498, 0.5712, 0.3505, 0.5771, 0.2665, 0.5771, 0.2665, 0.5712, 0.3505, 0.5314, 0.3522, 0.5313, 0.2639, 0.5313, 0.2639, 0.5314, 0.3522, 0.4809, 0.3709, 0.4829, 0.2657, 0.7337, 0.1608, 0.7332, 0.2506, 0.6833, 0.2554, 0.6854, 0.1625, 0.6854, 0.1625, 0.6833, 0.2554, 0.637, 0.2523, 0.6416, 0.1689, 0.6416, 0.1689, 0.637, 0.2523, 0.5771, 0.2665, 0.5814, 0.1707, 0.5814, 0.1707, 0.5771, 0.2665, 0.5313, 0.2639, 0.5245, 0.1757, 0.5245, 0.1757, 0.5313, 0.2639, 0.4829, 0.2657, 0.4722, 0.1788, 0.7316, 0.8821, 0.7306, 0.9726, 0.6735, 0.9627, 0.6923, 0.8768, 0.6923, 0.8768, 0.6735, 0.9627, 0.635, 0.9653, 0.6326, 0.8929, 0.6326, 0.8929, 0.635, 0.9653, 0.5837, 0.9766, 0.5821, 0.8785, 0.5821, 0.8785, 0.5837, 0.9766, 0.5226, 0.9636, 0.5143, 0.8773, 0.5143, 0.8773, 0.5226, 0.9636, 0.4764, 0.981, 0.478, 0.882, 0.05788, 0.8791, 0.007758, 0.8781, 0.008351, 0.9636, 0.05506, 0.9624, 0.9113, 0.2631, 0.9547, 0.2626, 0.9566, 0.1735, 0.91, 0.1563, 0.478, 0.882, 0.4317, 0.8788, 0.4311, 0.9632, 0.4764, 0.981, 0.4722, 0.1788, 0.429, 0.179, 0.4301, 0.2681, 0.4829, 0.2657, 0.4829, 0.2657, 0.4301, 0.2681, 0.4305, 0.3578, 0.4809, 0.3709, 0.4809, 0.3709, 0.4305, 0.3578, 0.4308, 0.4472, 0.4872, 0.4433, 0.4872, 0.4433, 0.4308, 0.4472, 0.431, 0.5365, 0.4914, 0.5426, 0.4914, 0.5426, 0.431, 0.5365, 0.4323, 0.6246, 0.4813, 0.6286, 0.4813, 0.6286, 0.4323, 0.6246, 0.4327, 0.7103, 0.4736, 0.7061, 0.4736, 0.7061, 0.4327, 0.7103, 0.4319, 0.7954, 0.476, 0.7864, 0.476, 0.7864, 0.4319, 0.7954, 0.4317, 0.8788, 0.478, 0.882, 0.9068, 0.9802, 0.9516, 0.9793, 0.9516, 0.8893, 0.905, 0.885, 0.905, 0.885, 0.9516, 0.8893, 0.9525, 0.7992, 0.9127, 0.8125, 0.9127, 0.8125, 0.9525, 0.7992, 0.9522, 0.7094, 0.9074, 0.7067, 0.9074, 0.7067, 0.9522, 0.7094, 0.952, 0.6194, 0.9191, 0.6289, 0.9191, 0.6289, 0.952, 0.6194, 0.9528, 0.5302, 0.9208, 0.52, 0.9208, 0.52, 0.9528, 0.5302, 0.9534, 0.4411, 0.9109, 0.4422, 0.9109, 0.4422, 0.9534, 0.4411, 0.9534, 0.3517, 0.9117, 0.3578, 0.9117, 0.3578, 0.9534, 0.3517, 0.9547, 0.2626, 0.9113, 0.2631, 0.05057, 0.1899, 0.001965, 0.1879, 0.001656, 0.2741, 0.04587, 0.2777, 0.04587, 0.2777, 0.001656, 0.2741, 0.00172, 0.3606, 0.04895, 0.373, 0.04895, 0.373, 0.00172, 0.3606, 0.002821, 0.4476, 0.047, 0.4648, 0.047, 0.4648, 0.002821, 0.4476, 0.003412, 0.5347, 0.04363, 0.5392, 0.04363, 0.5392, 0.003412, 0.5347, 0.00515, 0.6214, 0.04777, 0.6148, 0.04777, 0.6148, 0.00515, 0.6214, 0.006719, 0.7071, 0.06135, 0.6923, 0.06135, 0.6923, 0.006719, 0.7071, 0.00686, 0.7926, 0.04932, 0.7995, 0.04932, 0.7995, 0.00686, 0.7926, 0.007758, 0.8781, 0.05788, 0.8791, 0.7334, 0.3415, 0.778, 0.3449, 0.7868, 0.2561, 0.7332, 0.2506, 0.778, 0.3449, 0.8276, 0.327, 0.8274, 0.2508, 0.7868, 0.2561, 0.8276, 0.327, 0.8574, 0.349, 0.8682, 0.2501, 0.8274, 0.2508, 0.8574, 0.349, 0.9117, 0.3578, 0.9113, 0.2631, 0.8682, 0.2501, 0.7333, 0.4323, 0.7783, 0.4334, 0.778, 0.3449, 0.7334, 0.3415, 0.7783, 0.4334, 0.8257, 0.4351, 0.8276, 0.327, 0.778, 0.3449, 0.8257, 0.4351, 0.8646, 0.4245, 0.8574, 0.349, 0.8276, 0.327, 0.8646, 0.4245, 0.9109, 0.4422, 0.9117, 0.3578, 0.8574, 0.349, 0.7323, 0.5235, 0.7714, 0.5135, 0.7783, 0.4334, 0.7333, 0.4323, 0.7714, 0.5135, 0.8177, 0.5297, 0.8257, 0.4351, 0.7783, 0.4334, 0.8177, 0.5297, 0.8644, 0.5345, 0.8646, 0.4245, 0.8257, 0.4351, 0.8644, 0.5345, 0.9208, 0.52, 0.9109, 0.4422, 0.8646, 0.4245, 0.7326, 0.6138, 0.7773, 0.6255, 0.7714, 0.5135, 0.7323, 0.5235, 0.7773, 0.6255, 0.8226, 0.6204, 0.8177, 0.5297, 0.7714, 0.5135, 0.8226, 0.6204, 0.8738, 0.6286, 0.8644, 0.5345, 0.8177, 0.5297, 0.8738, 0.6286, 0.9191, 0.6289, 0.9208, 0.52, 0.8644, 0.5345, 0.7319, 0.7037, 0.7788, 0.6918, 0.7773, 0.6255, 0.7326, 0.6138, 0.7788, 0.6918, 0.8243, 0.7048, 0.8226, 0.6204, 0.7773, 0.6255, 0.8243, 0.7048, 0.858, 0.6869, 0.8738, 0.6286, 0.8226, 0.6204, 0.858, 0.6869, 0.9074, 0.7067, 0.9191, 0.6289, 0.8738, 0.6286, 0.732, 0.7926, 0.7764, 0.7975, 0.7788, 0.6918, 0.7319, 0.7037, 0.7764, 0.7975, 0.8145, 0.7836, 0.8243, 0.7048, 0.7788, 0.6918, 0.8145, 0.7836, 0.8585, 0.7985, 0.858, 0.6869, 0.8243, 0.7048, 0.8585, 0.7985, 0.9127, 0.8125, 0.9074, 0.7067, 0.858, 0.6869, 0.7316, 0.8821, 0.7745, 0.8903, 0.7764, 0.7975, 0.732, 0.7926, 0.7745, 0.8903, 0.828, 0.897, 0.8145, 0.7836, 0.7764, 0.7975, 0.828, 0.897, 0.8527, 0.8984, 0.8585, 0.7985, 0.8145, 0.7836, 0.8527, 0.8984, 0.905, 0.885, 0.9127, 0.8125, 0.8585, 0.7985, 0.7306, 0.9726, 0.7836, 0.9852, 0.7745, 0.8903, 0.7316, 0.8821, 0.7836, 0.9852, 0.811, 0.973, 0.828, 0.897, 0.7745, 0.8903, 0.811, 0.973, 0.8705, 0.9942, 0.8527, 0.8984, 0.828, 0.897, 0.8705, 0.9942, 0.9068, 0.9802, 0.905, 0.885, 0.8527, 0.8984, 0.7332, 0.2506, 0.7868, 0.2561, 0.7784, 0.1528, 0.7337, 0.1608, 0.7868, 0.2561, 0.8274, 0.2508, 0.8345, 0.158, 0.7784, 0.1528, 0.8274, 0.2508, 0.8682, 0.2501, 0.8674, 0.1635, 0.8345, 0.158, 0.8682, 0.2501, 0.9113, 0.2631, 0.91, 0.1563, 0.8674, 0.1635, 0.4319, 0.7954, 0.3794, 0.8039, 0.3853, 0.8805, 0.4317, 0.8788, 0.3794, 0.8039, 0.3365, 0.7949, 0.3335, 0.9056, 0.3853, 0.8805, 0.3365, 0.7949, 0.2883, 0.7969, 0.2834, 0.8816, 0.3335, 0.9056, 0.2883, 0.7969, 0.2379, 0.8015, 0.239, 0.8811, 0.2834, 0.8816, 0.2379, 0.8015, 0.1905, 0.8115, 0.1956, 0.8748, 0.239, 0.8811, 0.1905, 0.8115, 0.1424, 0.7902, 0.1464, 0.8778, 0.1956, 0.8748, 0.1424, 0.7902, 0.0991, 0.7851, 0.1045, 0.8832, 0.1464, 0.8778, 0.0991, 0.7851, 0.04932, 0.7995, 0.05788, 0.8791, 0.1045, 0.8832, 0.4327, 0.7103, 0.387, 0.6856, 0.3794, 0.8039, 0.4319, 0.7954, 0.387, 0.6856, 0.3338, 0.6993, 0.3365, 0.7949, 0.3794, 0.8039, 0.3338, 0.6993, 0.2843, 0.6912, 0.2883, 0.7969, 0.3365, 0.7949, 0.2843, 0.6912, 0.241, 0.6944, 0.2379, 0.8015, 0.2883, 0.7969, 0.241, 0.6944, 0.1993, 0.7023, 0.1905, 0.8115, 0.2379, 0.8015, 0.1993, 0.7023, 0.1407, 0.6952, 0.1424, 0.7902, 0.1905, 0.8115, 0.1407, 0.6952, 0.09809, 0.7013, 0.0991, 0.7851, 0.1424, 0.7902, 0.09809, 0.7013, 0.06135, 0.6923, 0.04932, 0.7995, 0.0991, 0.7851, 0.4323, 0.6246, 0.3845, 0.6287, 0.387, 0.6856, 0.4327, 0.7103, 0.3845, 0.6287, 0.3369, 0.6319, 0.3338, 0.6993, 0.387, 0.6856, 0.3369, 0.6319, 0.2824, 0.6191, 0.2843, 0.6912, 0.3338, 0.6993, 0.2824, 0.6191, 0.2358, 0.6143, 0.241, 0.6944, 0.2843, 0.6912, 0.2358, 0.6143, 0.1861, 0.6094, 0.1993, 0.7023, 0.241, 0.6944, 0.1861, 0.6094, 0.1484, 0.6366, 0.1407, 0.6952, 0.1993, 0.7023, 0.1484, 0.6366, 0.1042, 0.6074, 0.09809, 0.7013, 0.1407, 0.6952, 0.1042, 0.6074, 0.04777, 0.6148, 0.06135, 0.6923, 0.09809, 0.7013, 0.431, 0.5365, 0.3763, 0.5219, 0.3845, 0.6287, 0.4323, 0.6246, 0.3763, 0.5219, 0.3443, 0.5373, 0.3369, 0.6319, 0.3845, 0.6287, 0.3443, 0.5373, 0.2861, 0.5429, 0.2824, 0.6191, 0.3369, 0.6319, 0.2861, 0.5429, 0.234, 0.5118, 0.2358, 0.6143, 0.2824, 0.6191, 0.234, 0.5118, 0.1897, 0.5275, 0.1861, 0.6094, 0.2358, 0.6143, 0.1897, 0.5275, 0.1466, 0.5256, 0.1484, 0.6366, 0.1861, 0.6094, 0.1466, 0.5256, 0.1021, 0.5437, 0.1042, 0.6074, 0.1484, 0.6366, 0.1021, 0.5437, 0.04363, 0.5392, 0.04777, 0.6148, 0.1042, 0.6074, 0.4308, 0.4472, 0.3895, 0.4619, 0.3763, 0.5219, 0.431, 0.5365, 0.3895, 0.4619, 0.3292, 0.4392, 0.3443, 0.5373, 0.3763, 0.5219, 0.3292, 0.4392, 0.2932, 0.4443, 0.2861, 0.5429, 0.3443, 0.5373, 0.2932, 0.4443, 0.2377, 0.441, 0.234, 0.5118, 0.2861, 0.5429, 0.2377, 0.441, 0.1861, 0.4388, 0.1897, 0.5275, 0.234, 0.5118, 0.1861, 0.4388, 0.1429, 0.4506, 0.1466, 0.5256, 0.1897, 0.5275, 0.1429, 0.4506, 0.1032, 0.4626, 0.1021, 0.5437, 0.1466, 0.5256, 0.1032, 0.4626, 0.047, 0.4648, 0.04363, 0.5392, 0.1021, 0.5437, 0.4305, 0.3578, 0.3767, 0.3507, 0.3895, 0.4619, 0.4308, 0.4472, 0.3767, 0.3507, 0.3343, 0.342, 0.3292, 0.4392, 0.3895, 0.4619, 0.3343, 0.342, 0.2917, 0.3685, 0.2932, 0.4443, 0.3292, 0.4392, 0.2917, 0.3685, 0.2414, 0.3609, 0.2377, 0.441, 0.2932, 0.4443, 0.2414, 0.3609, 0.1816, 0.3723, 0.1861, 0.4388, 0.2377, 0.441, 0.1816, 0.3723, 0.1342, 0.3493, 0.1429, 0.4506, 0.1861, 0.4388, 0.1342, 0.3493, 0.0903, 0.3646, 0.1032, 0.4626, 0.1429, 0.4506, 0.0903, 0.3646, 0.04895, 0.373, 0.047, 0.4648, 0.1032, 0.4626, 0.4301, 0.2681, 0.3761, 0.2703, 0.3767, 0.3507, 0.4305, 0.3578, 0.3761, 0.2703, 0.335, 0.264, 0.3343, 0.342, 0.3767, 0.3507, 0.335, 0.264, 0.282, 0.2758, 0.2917, 0.3685, 0.3343, 0.342, 0.282, 0.2758, 0.233, 0.2781, 0.2414, 0.3609, 0.2917, 0.3685, 0.233, 0.2781, 0.1871, 0.2776, 0.1816, 0.3723, 0.2414, 0.3609, 0.1871, 0.2776, 0.1407, 0.2918, 0.1342, 0.3493, 0.1816, 0.3723, 0.1407, 0.2918, 0.08511, 0.263, 0.0903, 0.3646, 0.1342, 0.3493, 0.08511, 0.263, 0.04587, 0.2777, 0.04895, 0.373, 0.0903, 0.3646, 0.429, 0.179, 0.3894, 0.1797, 0.3761, 0.2703, 0.4301, 0.2681, 0.3894, 0.1797, 0.3432, 0.1816, 0.335, 0.264, 0.3761, 0.2703, 0.3432, 0.1816, 0.2832, 0.1863, 0.282, 0.2758, 0.335, 0.264, 0.2832, 0.1863, 0.2276, 0.1849, 0.233, 0.2781, 0.282, 0.2758, 0.2276, 0.1849, 0.1884, 0.1856, 0.1871, 0.2776, 0.233, 0.2781, 0.1884, 0.1856, 0.1395, 0.1986, 0.1407, 0.2918, 0.1871, 0.2776, 0.1395, 0.1986, 0.1043, 0.1934, 0.08511, 0.263, 0.1407, 0.2918, 0.1043, 0.1934, 0.05057, 0.1899, 0.04587, 0.2777, 0.08511, 0.263, 0.4317, 0.8788, 0.3853, 0.8805, 0.389, 0.9523, 0.4311, 0.9632, 0.3853, 0.8805, 0.3335, 0.9056, 0.3433, 0.97, 0.389, 0.9523, 0.3335, 0.9056, 0.2834, 0.8816, 0.2809, 0.9599, 0.3433, 0.97, 0.2834, 0.8816, 0.239, 0.8811, 0.2493, 0.9613, 0.2809, 0.9599, 0.239, 0.8811, 0.1956, 0.8748, 0.1932, 0.9654, 0.2493, 0.9613, 0.1956, 0.8748, 0.1464, 0.8778, 0.1394, 0.96, 0.1932, 0.9654, 0.1464, 0.8778, 0.1045, 0.8832, 0.1018, 0.9599, 0.1394, 0.96, 0.1045, 0.8832, 0.05788, 0.8791, 0.05506, 0.9624, 0.1018, 0.9599, 0.732, 0.7926, 0.681, 0.7896, 0.6923, 0.8768, 0.7316, 0.8821, 0.681, 0.7896, 0.6322, 0.7795, 0.6326, 0.8929, 0.6923, 0.8768, 0.6322, 0.7795, 0.5825, 0.7939, 0.5821, 0.8785, 0.6326, 0.8929, 0.5825, 0.7939, 0.5187, 0.8064, 0.5143, 0.8773, 0.5821, 0.8785, 0.5187, 0.8064, 0.476, 0.7864, 0.478, 0.882, 0.5143, 0.8773, 0.7319, 0.7037, 0.6739, 0.6907, 0.681, 0.7896, 0.732, 0.7926, 0.6739, 0.6907, 0.63, 0.7003, 0.6322, 0.7795, 0.681, 0.7896, 0.63, 0.7003, 0.5878, 0.7156, 0.5825, 0.7939, 0.6322, 0.7795, 0.5878, 0.7156, 0.5381, 0.7117, 0.5187, 0.8064, 0.5825, 0.7939, 0.5381, 0.7117, 0.4736, 0.7061, 0.476, 0.7864, 0.5187, 0.8064, 0.7326, 0.6138, 0.6704, 0.6125, 0.6739, 0.6907, 0.7319, 0.7037, 0.6704, 0.6125, 0.6297, 0.5988, 0.63, 0.7003, 0.6739, 0.6907, 0.6297, 0.5988, 0.5821, 0.6199, 0.5878, 0.7156, 0.63, 0.7003, 0.5821, 0.6199, 0.5318, 0.6211, 0.5381, 0.7117, 0.5878, 0.7156, 0.5318, 0.6211, 0.4813, 0.6286, 0.4736, 0.7061, 0.5381, 0.7117, 0.7323, 0.5235, 0.6667, 0.5203, 0.6704, 0.6125, 0.7326, 0.6138, 0.6667, 0.5203, 0.6271, 0.5247, 0.6297, 0.5988, 0.6704, 0.6125, 0.6271, 0.5247, 0.583, 0.549, 0.5821, 0.6199, 0.6297, 0.5988, 0.583, 0.549, 0.5205, 0.53, 0.5318, 0.6211, 0.5821, 0.6199, 0.5205, 0.53, 0.4914, 0.5426, 0.4813, 0.6286, 0.5318, 0.6211, 0.7333, 0.4323, 0.6848, 0.4379, 0.6667, 0.5203, 0.7323, 0.5235, 0.6848, 0.4379, 0.6254, 0.4468, 0.6271, 0.5247, 0.6667, 0.5203, 0.6254, 0.4468, 0.5782, 0.463, 0.583, 0.549, 0.6271, 0.5247, 0.5782, 0.463, 0.5244, 0.4344, 0.5205, 0.53, 0.583, 0.549, 0.5244, 0.4344, 0.4872, 0.4433, 0.4914, 0.5426, 0.5205, 0.53, 0.7334, 0.3415, 0.6873, 0.3209, 0.6848, 0.4379, 0.7333, 0.4323, 0.6873, 0.3209, 0.6243, 0.3498, 0.6254, 0.4468, 0.6848, 0.4379, 0.6243, 0.3498, 0.5712, 0.3505, 0.5782, 0.463, 0.6254, 0.4468, 0.5712, 0.3505, 0.5314, 0.3522, 0.5244, 0.4344, 0.5782, 0.463, 0.5314, 0.3522, 0.4809, 0.3709, 0.4872, 0.4433, 0.5244, 0.4344, 0.7332, 0.2506, 0.6833, 0.2554, 0.6873, 0.3209, 0.7334, 0.3415, 0.6833, 0.2554, 0.637, 0.2523, 0.6243, 0.3498, 0.6873, 0.3209, 0.637, 0.2523, 0.5771, 0.2665, 0.5712, 0.3505, 0.6243, 0.3498, 0.5771, 0.2665, 0.5313, 0.2639, 0.5314, 0.3522, 0.5712, 0.3505, 0.5313, 0.2639, 0.4829, 0.2657, 0.4809, 0.3709, 0.5314, 0.3522, 0.7337, 0.1608, 0.6854, 0.1625, 0.6833, 0.2554, 0.7332, 0.2506, 0.6854, 0.1625, 0.6416, 0.1689, 0.637, 0.2523, 0.6833, 0.2554, 0.6416, 0.1689, 0.5814, 0.1707, 0.5771, 0.2665, 0.637, 0.2523, 0.5814, 0.1707, 0.5245, 0.1757, 0.5313, 0.2639, 0.5771, 0.2665, 0.5245, 0.1757, 0.4722, 0.1788, 0.4829, 0.2657, 0.5313, 0.2639, 0.7316, 0.8821, 0.6923, 0.8768, 0.6735, 0.9627, 0.7306, 0.9726, 0.6923, 0.8768, 0.6326, 0.8929, 0.635, 0.9653, 0.6735, 0.9627, 0.6326, 0.8929, 0.5821, 0.8785, 0.5837, 0.9766, 0.635, 0.9653, 0.5821, 0.8785, 0.5143, 0.8773, 0.5226, 0.9636, 0.5837, 0.9766, 0.5143, 0.8773, 0.478, 0.882, 0.4764, 0.981, 0.5226, 0.9636, 0.5837, 0.9766, 0.5837, 0.9766, 0.5226, 0.9636, 0.5226, 0.9636, 0.5226, 0.9636, 0.5226, 0.9636, 0.4764, 0.981, 0.4764, 0.981, 0.001656, 0.2741, 0.001656, 0.2741, 0.001965, 0.1879, 0.001965, 0.1879, 0.6854, 0.1625, 0.6854, 0.1625, 0.7337, 0.1608, 0.7337, 0.1608, 0.3894, 0.1797, 0.3894, 0.1797, 0.429, 0.179, 0.429, 0.179, 0.00172, 0.3606, 0.00172, 0.3606, 0.001656, 0.2741, 0.001656, 0.2741, 0.6416, 0.1689, 0.6416, 0.1689, 0.6854, 0.1625, 0.6854, 0.1625, 0.3432, 0.1816, 0.3432, 0.1816, 0.3894, 0.1797, 0.3894, 0.1797, 0.002821, 0.4476, 0.002821, 0.4476, 0.00172, 0.3606, 0.00172, 0.3606, 0.5814, 0.1707, 0.5814, 0.1707, 0.6416, 0.1689, 0.6416, 0.1689, 0.2832, 0.1863, 0.2832, 0.1863, 0.3432, 0.1816, 0.3432, 0.1816, 0.003412, 0.5347, 0.003412, 0.5347, 0.002821, 0.4476, 0.002821, 0.4476, 0.7337, 0.1608, 0.7337, 0.1608, 0.7784, 0.1528, 0.7784, 0.1528, 0.5245, 0.1757, 0.5245, 0.1757, 0.5814, 0.1707, 0.5814, 0.1707, 0.00515, 0.6214, 0.00515, 0.6214, 0.003412, 0.5347, 0.003412, 0.5347, 0.2276, 0.1849, 0.2276, 0.1849, 0.2832, 0.1863, 0.2832, 0.1863, 0.7784, 0.1528, 0.7784, 0.1528, 0.8345, 0.158, 0.8345, 0.158, 0.4722, 0.1788, 0.4722, 0.1788, 0.5245, 0.1757, 0.5245, 0.1757, 0.006719, 0.7071, 0.006719, 0.7071, 0.00515, 0.6214, 0.00515, 0.6214, 0.1884, 0.1856, 0.1884, 0.1856, 0.2276, 0.1849, 0.2276, 0.1849, 0.8345, 0.158, 0.8345, 0.158, 0.8674, 0.1635, 0.8674, 0.1635, 0.00686, 0.7926, 0.00686, 0.7926, 0.006719, 0.7071, 0.006719, 0.7071, 0.1395, 0.1986, 0.1395, 0.1986, 0.1884, 0.1856, 0.1884, 0.1856, 0.8674, 0.1635, 0.8674, 0.1635, 0.91, 0.1563, 0.91, 0.1563, 0.007758, 0.8781, 0.007758, 0.8781, 0.00686, 0.7926, 0.00686, 0.7926, 0.1043, 0.1934, 0.1043, 0.1934, 0.1395, 0.1986, 0.1395, 0.1986, 0.7836, 0.9852, 0.7836, 0.9852, 0.7306, 0.9726, 0.7306, 0.9726, 0.05057, 0.1899, 0.05057, 0.1899, 0.1043, 0.1934, 0.1043, 0.1934, 0.811, 0.973, 0.811, 0.973, 0.7836, 0.9852, 0.7836, 0.9852, 0.4311, 0.9632, 0.4311, 0.9632, 0.389, 0.9523, 0.389, 0.9523, 0.8705, 0.9942, 0.8705, 0.9942, 0.811, 0.973, 0.811, 0.973, 0.389, 0.9523, 0.389, 0.9523, 0.3433, 0.97, 0.3433, 0.97, 0.9068, 0.9802, 0.9068, 0.9802, 0.8705, 0.9942, 0.8705, 0.9942, 0.3433, 0.97, 0.3433, 0.97, 0.2809, 0.9599, 0.2809, 0.9599, 0.2809, 0.9599, 0.2809, 0.9599, 0.2493, 0.9613, 0.2493, 0.9613, 0.2493, 0.9613, 0.2493, 0.9613, 0.1932, 0.9654, 0.1932, 0.9654, 0.1932, 0.9654, 0.1932, 0.9654, 0.1394, 0.96, 0.1394, 0.96, 0.1394, 0.96, 0.1394, 0.96, 0.1018, 0.9599, 0.1018, 0.9599, 0.1018, 0.9599, 0.1018, 0.9599, 0.05506, 0.9624, 0.05506, 0.9624, 0.9566, 0.1735, 0.9566, 0.1735, 0.9547, 0.2626, 0.9547, 0.2626, 0.001965, 0.1879, 0.001965, 0.1879, 0.05057, 0.1899, 0.05057, 0.1899, 0.9547, 0.2626, 0.9547, 0.2626, 0.9534, 0.3517, 0.9534, 0.3517, 0.91, 0.1563, 0.91, 0.1563, 0.9566, 0.1735, 0.9566, 0.1735, 0.9534, 0.3517, 0.9534, 0.3517, 0.9534, 0.4411, 0.9534, 0.4411, 0.008351, 0.9636, 0.008351, 0.9636, 0.007758, 0.8781, 0.007758, 0.8781, 0.9534, 0.4411, 0.9534, 0.4411, 0.9528, 0.5302, 0.9528, 0.5302, 0.9528, 0.5302, 0.9528, 0.5302, 0.952, 0.6194, 0.952, 0.6194, 0.9516, 0.8893, 0.9516, 0.8893, 0.9516, 0.9793, 0.9516, 0.9793, 0.952, 0.6194, 0.952, 0.6194, 0.9522, 0.7094, 0.9522, 0.7094, 0.05506, 0.9624, 0.05506, 0.9624, 0.008351, 0.9636, 0.008351, 0.9636, 0.9522, 0.7094, 0.9522, 0.7094, 0.9525, 0.7992, 0.9525, 0.7992, 0.7306, 0.9726, 0.7306, 0.9726, 0.6735, 0.9627, 0.6735, 0.9627, 0.9516, 0.9793, 0.9516, 0.9793, 0.9068, 0.9802, 0.9068, 0.9802, 0.9525, 0.7992, 0.9525, 0.7992, 0.9516, 0.8893, 0.9516, 0.8893, 0.6735, 0.9627, 0.6735, 0.9627, 0.635, 0.9653, 0.635, 0.9653, 0.4764, 0.981, 0.4764, 0.981, 0.4311, 0.9632, 0.4311, 0.9632, 0.635, 0.9653, 0.635, 0.9653, 0.5837, 0.9766, 0.5837, 0.9766, 0.429, 0.179, 0.429, 0.179, 0.4722, 0.1788, 0.4722, 0.1788])
me_cube.materials.append(mat_material)
me_cube.use_remesh_preserve_volume = False
me_cube.use_remesh_preserve_attributes = False
me_cube.use_mirror_vertex_groups = False
me_cube.update()

# ---- objects
ob_cube = bpy.data.objects.new('Cube', me_cube)
ob_lamp = bpy.data.objects.new('Lamp', light_lamp)
ob_camera = bpy.data.objects.new('Camera', cam_camera)

# ---- transforms, parenting, visibility, modifiers, constraints
ob_cube.location = (0.0, 0.0, 0.0)
ob_cube.lock_rotations_4d = False
ob_cube.empty_display_type = 'ARROWS'
ob_cube.lineart.crease_threshold = 0.0
ob_lamp.location = (4.076, 1.005, 5.904)
ob_lamp.rotation_euler = (0.6503, 0.05522, 1.866)
ob_lamp.lock_rotations_4d = False
ob_lamp.empty_display_type = 'ARROWS'
ob_lamp.color = (0.0, 0.0, 0.0, 0.0)
ob_lamp.lineart.crease_threshold = 0.0
ob_camera.location = (7.481, -6.508, 5.344)
ob_camera.rotation_euler = (1.109, 0.01082, 0.8149)
ob_camera.lock_rotations_4d = False
ob_camera.empty_display_type = 'ARROWS'
ob_camera.color = (0.0, 0.0, 0.0, 0.0)
ob_camera.display_type = 'WIRE'
ob_camera.lineart.crease_threshold = 0.0

# ---- collection membership
col_collection_1.objects.link(ob_cube)
col_collection_1.objects.link(ob_lamp)
col_collection_1.objects.link(ob_camera)

# ---- scene / render settings (as saved in the file)
scene.camera = ob_camera
scene.frame_start = 1; scene.frame_end = 250; scene.frame_set(1)
scene.render.engine = 'BLENDER_EEVEE_NEXT'
scene.render.resolution_percentage = 50
scene.render.dither_intensity = 0.0
scene.cycles.use_denoising = False
scene.cycles.samples = 128
scene.cycles.sampling_pattern = 'TABULATED_SOBOL'
scene.cycles.light_sampling_threshold = 0.0
scene.cycles.use_adaptive_sampling = False
scene.cycles.use_light_tree = False
scene.cycles.blur_glossy = 0.0
scene.cycles.sample_clamp_indirect = 0.0
scene.view_settings.view_transform = 'Standard'
bpy.context.view_layer.update()
